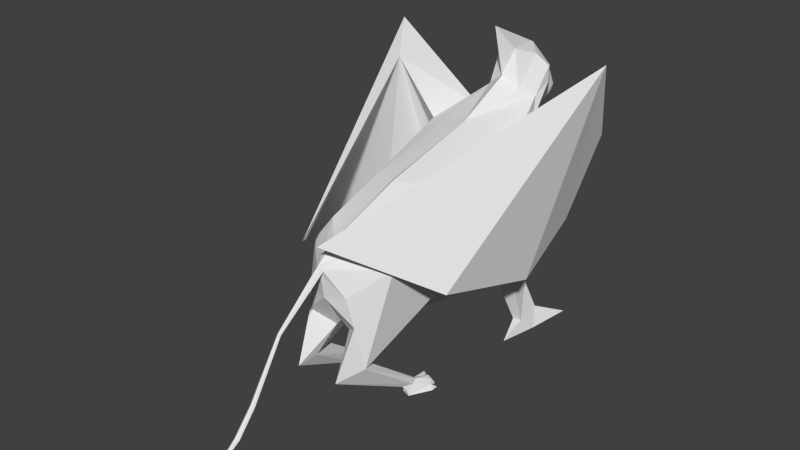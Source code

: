 # Source: griffins.blend  (saved by Blender 2.72.0; exported with 4.5.12 LTS)
import bpy
from mathutils import Matrix  # noqa: F401  (used for matrix-valued properties, if any)

bpy.ops.wm.read_factory_settings(use_empty=True)
scene = bpy.context.scene
scene.name = 'Scene'

# ---- collections
col_collection_1 = bpy.data.collections.new('Collection 1'); scene.collection.children.link(col_collection_1)

# ---- world
world_world = bpy.data.worlds.new('World'); scene.world = world_world
world_world.color = (0.05088, 0.05088, 0.05088)
world_world.use_sun_shadow = False
world_world.sun_shadow_jitter_overblur = 0.0
world_world.cycles.sampling_method = 'MANUAL'
world_world.cycles.sample_map_resolution = 256

# ---- meshes
me_plane = bpy.data.meshes.new('Plane')
me_plane.from_pydata([(2.738, -24.87, -0.1379), (2.589, 4.997, -2.055), (2.093, 11.68, 0.08843), (0.8972, -7.179, -3.272), (2.507, 26.95, -0.6153), (3.055, 21.89, -3.8), (1.417, 32.45, -4.141), (2.247, 3.657, -3.565), (0.003565, 5.25, 11.02), (0.0689, 2.775, 14.06), (0.003565, 17.08, 10.29), (0.003565, 30.14, 0.141), (2.21, -20.83, -3.054), (0.9543, 41.58, -4.711), (2.11, -24.87, -2.351), (2.093, 15.21, -4.231), (1.655, 26.95, -3.586), (3.453, 23.16, -1.981), (1.482, 34.72, -5.216), (0.003565, -1.893, -3.616), (0.003565, 6.525, -4.284), (0.01437, 24.8, -5.719), (2.794, -20.63, -3.054), (1.478, 38.58, -5.199), (0.002143, 27.12, -8.082), (0.9511, 37.02, -6.191), (-0.003205, 32.62, -7.854), (0.8529, 34.4, -3.316), (0.01441, 37.2, -3.024), (0.4261, 43.52, -3.536), (-0.0002586, 49.9, -2.257), (3.171, -24.87, -2.367), (1.408, -24.81, -4.79), (2.413, -21.76, -1.498), (2.896, -21.49, -1.498), (2.291, -13.84, -2.715), (1.119, -7.591, -1.032), (2.193, -3.563, -0.9544), (4.28, 5.866, -3.098), (0.104, 2.558, 14.02), (4.817, 25.21, -5.182), (2.562, -24.87, -3.299), (3.529, -24.7, -4.957), (0.6283, 28.49, -6.682), (-0.006374, 42.26, -5.918), (0.007512, 27.5, -6.651), (1.336, 23.51, 5.23), (2.43, 0.5632, 5.195), (2.4, 11.65, 8.89), (1.44, 17.98, 8.59), (0.01584, 24.25, 5.895), (2.422, -23.73, 5.953), (1.097, -2.863, 4.967), (0.3866, -4.675, 9.744), (1.378, -0.8433, 10.52), (1.757, -11.08, 10.23), (1.449, -11.82, 9.46), (0.9538, -11.77, 10.63), (1.159, -12.64, 11.7), (1.952, -22.53, 6.816), (1.65, -22.49, 6.315), (1.509, -22.44, 7.296), (1.743, -22.45, 7.396), (2.447, 9.213, 4.282), (2.288, 16.81, 4.534), (0.4343, 33.45, -6.625), (-0.001336, 34.86, -6.76), (0.3409, 29.83, -7.665), (0.001767, 29.19, -7.593), (1.553, -23.25, 5.349), (1.487, -24.27, 6.965), (1.912, -24.25, 7.155), (2.562, -24.98, 6.014), (1.397, -25.0, 5.555), (1.441, -25.02, 6.974), (1.947, -24.99, 7.181), (1.714, -25.0, 5.454), (2.272, -24.98, 5.841), (1.987, -24.99, 5.64), (2.235, -23.31, 5.642), (1.922, -23.24, 5.504), (0.1494, 12.87, 11.24), (1.547, -24.94, 5.106), (1.857, -22.06, 6.472), (1.972, -24.94, 5.245), (0.2243, 12.23, 11.23), (0.003565, 13.37, 11.37), (2.279, -24.9, 5.411), (4.547, -2.332, 0.9335), (0.003565, 11.16, 11.21), (4.803, 39.7, -0.657), (2.561, -24.84, 5.635), (6.052, 46.26, -2.655), (4.277, 6.0, 7.385), (0.4287, 19.24, 11.82), (0.0007004, 2.942, 14.1), (0.0007004, 2.204, 13.93), (0.09378, -10.13, 15.99), (0.1405, -10.43, 15.93), (0.002844, -9.906, 16.04), (0.002844, -10.92, 15.82), (1.072, 6.132, 10.72), (0.097, -15.53, 17.05), (0.1477, -15.86, 17.0), (-0.001674, -15.26, 17.1), (-0.001674, -16.32, 16.91), (0.07794, -17.01, 17.51), (0.1163, -17.29, 17.47), (0.003335, -16.8, 17.54), (0.003335, -17.75, 17.4), (0.1489, -17.55, 17.8), (0.2261, -18.11, 17.73), (-0.001136, -17.12, 17.87), (-0.001136, -19.03, 17.59), (0.002993, -21.49, 18.86)], [], [(47, 48, 63), (6, 4, 46), (17, 2, 4), (22, 34, 35), (63, 52, 47), (29, 30, 44), (21, 20, 18), (88, 92, 38), (4, 6, 16), (12, 14, 32), (6, 13, 23, 18), (5, 15, 17), (92, 90, 16), (34, 37, 35), (6, 18, 16), (43, 18, 25), (18, 23, 25), (65, 25, 66), (28, 30, 29), (11, 28, 27), (13, 6, 27), (42, 41, 31), (48, 55, 54), (18, 20, 16), (4, 2, 46), (33, 12, 36), (21, 18, 43), (37, 36, 52), (3, 35, 7), (49, 46, 64), (11, 6, 46), (20, 15, 16), (0, 31, 41, 14), (19, 3, 7), (33, 0, 14), (34, 33, 36, 37), (12, 3, 36), (12, 22, 35), (10, 50, 46), (20, 19, 7), (15, 20, 7), (12, 33, 14), (48, 85, 81, 49), (32, 41, 12), (41, 22, 12), (24, 68, 67), (34, 0, 33), (41, 42, 22), (32, 14, 41), (25, 44, 66), (22, 42, 31), (0, 34, 31), (34, 22, 31), (48, 49, 64, 63), (47, 55, 48), (53, 54, 58), (54, 53, 8), (58, 62, 61), (52, 53, 57), (52, 56, 55), (1, 7, 35), (61, 62, 71, 70), (57, 61, 60), (56, 60, 83), (58, 55, 59), (85, 48, 101), (55, 58, 54), (1, 63, 64, 2), (50, 11, 46), (6, 11, 27), (24, 67, 26), (65, 66, 26), (67, 43, 65, 26), (68, 45, 43, 67), (23, 13, 44), (13, 29, 44), (49, 10, 46), (46, 2, 64), (86, 10, 49, 81), (27, 28, 29), (25, 23, 44), (45, 21, 43), (70, 71, 75, 74), (60, 61, 70), (59, 83, 79), (59, 51, 71), (72, 77, 78, 76, 73, 74, 75), (70, 74, 73), (80, 78, 83), (51, 72, 75), (76, 80, 60), (69, 60, 70), (62, 59, 71), (78, 79, 83), (69, 76, 60), (80, 76, 84), (83, 60, 80), (69, 73, 82), (51, 59, 77), (59, 79, 77), (73, 76, 82), (76, 69, 82), (76, 78, 84), (77, 79, 87), (78, 80, 84), (78, 77, 87), (79, 78, 87), (72, 51, 91), (51, 77, 91), (77, 72, 91), (90, 17, 4), (85, 89, 96, 39), (81, 85, 39, 9), (17, 38, 5), (92, 88, 93), (17, 15, 7), (93, 94, 92), (38, 17, 90), (16, 15, 5), (55, 56, 83), (93, 90, 94), (93, 88, 90), (90, 88, 38), (5, 40, 92), (2, 17, 1), (90, 92, 94), (16, 5, 92), (86, 81, 9, 95), (9, 39, 98, 97), (39, 96, 100, 98), (95, 9, 97, 99), (3, 12, 35), (1, 17, 7), (37, 52, 63), (1, 37, 63), (19, 36, 3), (29, 13, 27), (65, 43, 25), (90, 4, 16), (59, 55, 83), (56, 57, 60), (47, 52, 55), (57, 58, 61), (62, 58, 59), (71, 51, 75), (69, 70, 73), (92, 40, 38), (37, 1, 35), (8, 53, 52, 36, 19), (56, 52, 57), (57, 53, 58), (54, 8, 101), (8, 89, 101), (48, 54, 101), (38, 40, 5), (89, 85, 101), (97, 98, 103, 102), (98, 100, 105, 103), (99, 97, 102, 104), (102, 103, 107, 106), (103, 105, 109, 107), (104, 102, 106, 108), (106, 107, 111, 110), (107, 109, 113, 111), (108, 106, 110, 112), (111, 113, 114), (110, 111, 114), (112, 110, 114)])
me_plane.use_remesh_preserve_volume = False
me_plane.use_remesh_preserve_attributes = False
me_plane.use_mirror_vertex_groups = False
me_plane.update()

# ---- objects
ob_plane = bpy.data.objects.new('Plane', me_plane)

# ---- transforms, parenting, visibility, modifiers, constraints
ob_plane.location = (-0.4575, 0.0, 5.674)
ob_plane.rotation_euler = (1.571, 0.0, 0.0)
ob_plane.scale = (1.055, 0.227, 1.0)
ob_plane.lineart.crease_threshold = 0.0
_m = ob_plane.modifiers.new('Mirror', 'MIRROR')

# ---- collection membership
col_collection_1.objects.link(ob_plane)

# ---- scene / render settings (as saved in the file)
scene.frame_start = 1; scene.frame_end = 250; scene.frame_set(1)
scene.render.engine = 'BLENDER_EEVEE_NEXT'
scene.render.resolution_percentage = 50
scene.render.dither_intensity = 0.0
scene.cycles.use_denoising = False
scene.cycles.samples = 10
scene.cycles.sampling_pattern = 'TABULATED_SOBOL'
scene.cycles.light_sampling_threshold = 0.0
scene.cycles.use_adaptive_sampling = False
scene.cycles.use_light_tree = False
scene.cycles.blur_glossy = 0.0
scene.cycles.pixel_filter_type = 'GAUSSIAN'
scene.cycles.sample_clamp_indirect = 0.0
scene.view_settings.view_transform = 'Standard'
bpy.context.view_layer.update()

# ---- added for rendering (the .blend has no active camera and no usable light): camera, sun
cam_auto = bpy.data.cameras.new('AutoCamera')
cam_auto.lens = 50.0
cam_auto.sensor_width = 36.0
cam_auto.clip_end = 1000.0
ob_auto_camera = bpy.data.objects.new('AutoCamera', cam_auto)
scene.collection.objects.link(ob_auto_camera)
ob_auto_camera.location = (31.2983, -43.4939, 33.9032)
ob_auto_camera.rotation_euler = (1.09748, -7.21219e-08, 0.694738)
scene.camera = ob_auto_camera
light_auto_sun = bpy.data.lights.new('AutoSun', 'SUN')
light_auto_sun.energy = 3.0
light_auto_sun.angle = 0.0523599
ob_auto_sun = bpy.data.objects.new('AutoSun', light_auto_sun)
scene.collection.objects.link(ob_auto_sun)
ob_auto_sun.rotation_euler = (0.872665, 0.174533, 0.523599)
bpy.context.view_layer.update()
